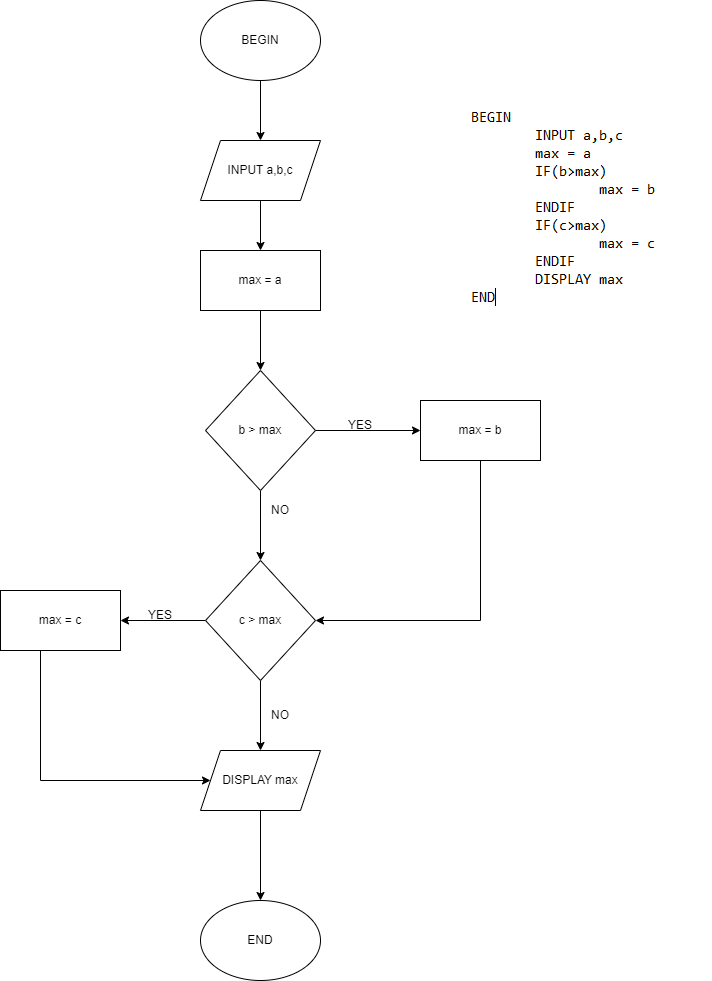

The diagram above was exported from draw.io. Its source (the exported page's mxGraphModel, read from the mxfile embedded in the PNG):
<mxGraphModel dx="880" dy="452" grid="1" gridSize="10" guides="1" tooltips="1" connect="1" arrows="1" fold="1" page="1" pageScale="1" pageWidth="827" pageHeight="1169" math="0" shadow="0">
  <root>
    <mxCell id="0" />
    <mxCell id="1" parent="0" />
    <mxCell id="3LFHXQdulEsU8HdU-S1m-1" value="" style="shape=image;verticalLabelPosition=bottom;labelBackgroundColor=default;verticalAlign=top;aspect=fixed;imageAspect=0;image=data:image/png,(base64 omitted: 6052 chars);" vertex="1" parent="1">
      <mxGeometry x="510" y="170" width="241" height="212" as="geometry" />
    </mxCell>
    <mxCell id="3LFHXQdulEsU8HdU-S1m-11" value="" style="edgeStyle=orthogonalEdgeStyle;rounded=0;orthogonalLoop=1;jettySize=auto;html=1;" edge="1" parent="1" source="3LFHXQdulEsU8HdU-S1m-2" target="3LFHXQdulEsU8HdU-S1m-4">
      <mxGeometry relative="1" as="geometry" />
    </mxCell>
    <mxCell id="3LFHXQdulEsU8HdU-S1m-2" value="BEGIN" style="ellipse;whiteSpace=wrap;html=1;" vertex="1" parent="1">
      <mxGeometry x="240" y="60" width="120" height="80" as="geometry" />
    </mxCell>
    <mxCell id="3LFHXQdulEsU8HdU-S1m-3" value="END" style="ellipse;whiteSpace=wrap;html=1;" vertex="1" parent="1">
      <mxGeometry x="240" y="960" width="120" height="80" as="geometry" />
    </mxCell>
    <mxCell id="3LFHXQdulEsU8HdU-S1m-12" value="" style="edgeStyle=orthogonalEdgeStyle;rounded=0;orthogonalLoop=1;jettySize=auto;html=1;" edge="1" parent="1" source="3LFHXQdulEsU8HdU-S1m-4" target="3LFHXQdulEsU8HdU-S1m-5">
      <mxGeometry relative="1" as="geometry" />
    </mxCell>
    <mxCell id="3LFHXQdulEsU8HdU-S1m-4" value="INPUT a,b,c" style="shape=parallelogram;perimeter=parallelogramPerimeter;whiteSpace=wrap;html=1;fixedSize=1;" vertex="1" parent="1">
      <mxGeometry x="240" y="200" width="120" height="60" as="geometry" />
    </mxCell>
    <mxCell id="3LFHXQdulEsU8HdU-S1m-13" value="" style="edgeStyle=orthogonalEdgeStyle;rounded=0;orthogonalLoop=1;jettySize=auto;html=1;" edge="1" parent="1" source="3LFHXQdulEsU8HdU-S1m-5" target="3LFHXQdulEsU8HdU-S1m-6">
      <mxGeometry relative="1" as="geometry" />
    </mxCell>
    <mxCell id="3LFHXQdulEsU8HdU-S1m-5" value="max = a" style="rounded=0;whiteSpace=wrap;html=1;" vertex="1" parent="1">
      <mxGeometry x="240" y="310" width="120" height="60" as="geometry" />
    </mxCell>
    <mxCell id="3LFHXQdulEsU8HdU-S1m-15" value="" style="edgeStyle=orthogonalEdgeStyle;rounded=0;orthogonalLoop=1;jettySize=auto;html=1;" edge="1" parent="1" source="3LFHXQdulEsU8HdU-S1m-6" target="3LFHXQdulEsU8HdU-S1m-9">
      <mxGeometry relative="1" as="geometry" />
    </mxCell>
    <mxCell id="3LFHXQdulEsU8HdU-S1m-24" value="" style="edgeStyle=orthogonalEdgeStyle;rounded=0;orthogonalLoop=1;jettySize=auto;html=1;" edge="1" parent="1" source="3LFHXQdulEsU8HdU-S1m-6" target="3LFHXQdulEsU8HdU-S1m-22">
      <mxGeometry relative="1" as="geometry" />
    </mxCell>
    <mxCell id="3LFHXQdulEsU8HdU-S1m-6" value="b &amp;gt; max" style="rhombus;whiteSpace=wrap;html=1;" vertex="1" parent="1">
      <mxGeometry x="245" y="430" width="110" height="120" as="geometry" />
    </mxCell>
    <mxCell id="3LFHXQdulEsU8HdU-S1m-20" style="edgeStyle=orthogonalEdgeStyle;rounded=0;orthogonalLoop=1;jettySize=auto;html=1;entryX=0.5;entryY=0;entryDx=0;entryDy=0;" edge="1" parent="1" source="3LFHXQdulEsU8HdU-S1m-9" target="3LFHXQdulEsU8HdU-S1m-10">
      <mxGeometry relative="1" as="geometry" />
    </mxCell>
    <mxCell id="3LFHXQdulEsU8HdU-S1m-30" style="edgeStyle=orthogonalEdgeStyle;rounded=0;orthogonalLoop=1;jettySize=auto;html=1;entryX=1;entryY=0.5;entryDx=0;entryDy=0;" edge="1" parent="1" source="3LFHXQdulEsU8HdU-S1m-9" target="3LFHXQdulEsU8HdU-S1m-23">
      <mxGeometry relative="1" as="geometry" />
    </mxCell>
    <mxCell id="3LFHXQdulEsU8HdU-S1m-9" value="c &amp;gt; max" style="rhombus;whiteSpace=wrap;html=1;" vertex="1" parent="1">
      <mxGeometry x="245" y="620" width="110" height="120" as="geometry" />
    </mxCell>
    <mxCell id="3LFHXQdulEsU8HdU-S1m-21" value="" style="edgeStyle=orthogonalEdgeStyle;rounded=0;orthogonalLoop=1;jettySize=auto;html=1;" edge="1" parent="1" source="3LFHXQdulEsU8HdU-S1m-10" target="3LFHXQdulEsU8HdU-S1m-3">
      <mxGeometry relative="1" as="geometry" />
    </mxCell>
    <mxCell id="3LFHXQdulEsU8HdU-S1m-10" value="DISPLAY max" style="shape=parallelogram;perimeter=parallelogramPerimeter;whiteSpace=wrap;html=1;fixedSize=1;" vertex="1" parent="1">
      <mxGeometry x="240" y="810" width="120" height="60" as="geometry" />
    </mxCell>
    <mxCell id="3LFHXQdulEsU8HdU-S1m-29" style="edgeStyle=orthogonalEdgeStyle;rounded=0;orthogonalLoop=1;jettySize=auto;html=1;entryX=1;entryY=0.5;entryDx=0;entryDy=0;" edge="1" parent="1" source="3LFHXQdulEsU8HdU-S1m-22" target="3LFHXQdulEsU8HdU-S1m-9">
      <mxGeometry relative="1" as="geometry">
        <Array as="points">
          <mxPoint x="520" y="680" />
        </Array>
      </mxGeometry>
    </mxCell>
    <mxCell id="3LFHXQdulEsU8HdU-S1m-22" value="max = b" style="rounded=0;whiteSpace=wrap;html=1;" vertex="1" parent="1">
      <mxGeometry x="460" y="460" width="120" height="60" as="geometry" />
    </mxCell>
    <mxCell id="3LFHXQdulEsU8HdU-S1m-35" style="edgeStyle=orthogonalEdgeStyle;rounded=0;orthogonalLoop=1;jettySize=auto;html=1;entryX=0;entryY=0.5;entryDx=0;entryDy=0;" edge="1" parent="1" source="3LFHXQdulEsU8HdU-S1m-23" target="3LFHXQdulEsU8HdU-S1m-10">
      <mxGeometry relative="1" as="geometry">
        <mxPoint x="100" y="890" as="targetPoint" />
        <Array as="points">
          <mxPoint x="80" y="840" />
        </Array>
      </mxGeometry>
    </mxCell>
    <mxCell id="3LFHXQdulEsU8HdU-S1m-23" value="max = c" style="rounded=0;whiteSpace=wrap;html=1;" vertex="1" parent="1">
      <mxGeometry x="40" y="650" width="120" height="60" as="geometry" />
    </mxCell>
    <mxCell id="3LFHXQdulEsU8HdU-S1m-25" value="YES" style="text;html=1;strokeColor=none;fillColor=none;align=center;verticalAlign=middle;whiteSpace=wrap;rounded=0;" vertex="1" parent="1">
      <mxGeometry x="370" y="470" width="60" height="30" as="geometry" />
    </mxCell>
    <mxCell id="3LFHXQdulEsU8HdU-S1m-27" value="NO" style="text;html=1;strokeColor=none;fillColor=none;align=center;verticalAlign=middle;whiteSpace=wrap;rounded=0;" vertex="1" parent="1">
      <mxGeometry x="290" y="555" width="60" height="30" as="geometry" />
    </mxCell>
    <mxCell id="3LFHXQdulEsU8HdU-S1m-32" value="YES" style="text;html=1;strokeColor=none;fillColor=none;align=center;verticalAlign=middle;whiteSpace=wrap;rounded=0;" vertex="1" parent="1">
      <mxGeometry x="170" y="660" width="60" height="30" as="geometry" />
    </mxCell>
    <mxCell id="3LFHXQdulEsU8HdU-S1m-33" value="NO" style="text;html=1;strokeColor=none;fillColor=none;align=center;verticalAlign=middle;whiteSpace=wrap;rounded=0;" vertex="1" parent="1">
      <mxGeometry x="290" y="760" width="60" height="30" as="geometry" />
    </mxCell>
  </root>
</mxGraphModel>